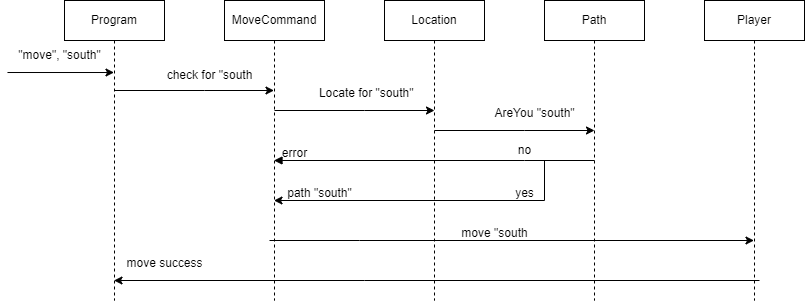

The diagram above was exported from draw.io. Its source (the exported page's mxGraphModel, read from the mxfile embedded in the PNG):
<mxGraphModel dx="2284" dy="790" grid="1" gridSize="10" guides="1" tooltips="1" connect="1" arrows="1" fold="1" page="1" pageScale="1" pageWidth="850" pageHeight="1100" math="0" shadow="0">
  <root>
    <mxCell id="0" />
    <mxCell id="1" parent="0" />
    <mxCell id="aM9ryv3xv72pqoxQDRHE-5" value="Program" style="shape=umlLifeline;perimeter=lifelinePerimeter;whiteSpace=wrap;html=1;container=0;dropTarget=0;collapsible=0;recursiveResize=0;outlineConnect=0;portConstraint=eastwest;newEdgeStyle={&quot;edgeStyle&quot;:&quot;elbowEdgeStyle&quot;,&quot;elbow&quot;:&quot;vertical&quot;,&quot;curved&quot;:0,&quot;rounded&quot;:0};" parent="1" vertex="1">
      <mxGeometry x="40" y="40" width="100" height="300" as="geometry" />
    </mxCell>
    <mxCell id="jHHB9KbfqqMfjM6S6efh-1" value="MoveCommand" style="shape=umlLifeline;perimeter=lifelinePerimeter;whiteSpace=wrap;html=1;container=0;dropTarget=0;collapsible=0;recursiveResize=0;outlineConnect=0;portConstraint=eastwest;newEdgeStyle={&quot;edgeStyle&quot;:&quot;elbowEdgeStyle&quot;,&quot;elbow&quot;:&quot;vertical&quot;,&quot;curved&quot;:0,&quot;rounded&quot;:0};" vertex="1" parent="1">
      <mxGeometry x="200" y="40" width="100" height="300" as="geometry" />
    </mxCell>
    <mxCell id="jHHB9KbfqqMfjM6S6efh-2" value="Location" style="shape=umlLifeline;perimeter=lifelinePerimeter;whiteSpace=wrap;html=1;container=0;dropTarget=0;collapsible=0;recursiveResize=0;outlineConnect=0;portConstraint=eastwest;newEdgeStyle={&quot;edgeStyle&quot;:&quot;elbowEdgeStyle&quot;,&quot;elbow&quot;:&quot;vertical&quot;,&quot;curved&quot;:0,&quot;rounded&quot;:0};" vertex="1" parent="1">
      <mxGeometry x="360" y="40" width="100" height="300" as="geometry" />
    </mxCell>
    <mxCell id="jHHB9KbfqqMfjM6S6efh-3" value="Path" style="shape=umlLifeline;perimeter=lifelinePerimeter;whiteSpace=wrap;html=1;container=0;dropTarget=0;collapsible=0;recursiveResize=0;outlineConnect=0;portConstraint=eastwest;newEdgeStyle={&quot;edgeStyle&quot;:&quot;elbowEdgeStyle&quot;,&quot;elbow&quot;:&quot;vertical&quot;,&quot;curved&quot;:0,&quot;rounded&quot;:0};" vertex="1" parent="1">
      <mxGeometry x="520" y="40" width="100" height="300" as="geometry" />
    </mxCell>
    <mxCell id="jHHB9KbfqqMfjM6S6efh-4" value="Player" style="shape=umlLifeline;perimeter=lifelinePerimeter;whiteSpace=wrap;html=1;container=0;dropTarget=0;collapsible=0;recursiveResize=0;outlineConnect=0;portConstraint=eastwest;newEdgeStyle={&quot;edgeStyle&quot;:&quot;elbowEdgeStyle&quot;,&quot;elbow&quot;:&quot;vertical&quot;,&quot;curved&quot;:0,&quot;rounded&quot;:0};" vertex="1" parent="1">
      <mxGeometry x="680" y="40" width="100" height="300" as="geometry" />
    </mxCell>
    <mxCell id="jHHB9KbfqqMfjM6S6efh-5" value="" style="endArrow=classic;html=1;rounded=0;exitX=0.027;exitY=1.067;exitDx=0;exitDy=0;exitPerimeter=0;" edge="1" parent="1" source="jHHB9KbfqqMfjM6S6efh-6" target="aM9ryv3xv72pqoxQDRHE-5">
      <mxGeometry width="50" height="50" relative="1" as="geometry">
        <mxPoint x="-90" y="110" as="sourcePoint" />
        <mxPoint x="450" y="180" as="targetPoint" />
      </mxGeometry>
    </mxCell>
    <mxCell id="jHHB9KbfqqMfjM6S6efh-6" value="&quot;move&quot;, &quot;south&quot;" style="text;html=1;align=center;verticalAlign=middle;resizable=0;points=[];autosize=1;strokeColor=none;fillColor=none;" vertex="1" parent="1">
      <mxGeometry x="-20" y="80" width="110" height="30" as="geometry" />
    </mxCell>
    <mxCell id="jHHB9KbfqqMfjM6S6efh-7" value="check for &quot;south" style="text;html=1;align=center;verticalAlign=middle;resizable=0;points=[];autosize=1;strokeColor=none;fillColor=none;" vertex="1" parent="1">
      <mxGeometry x="130" y="100" width="110" height="30" as="geometry" />
    </mxCell>
    <mxCell id="jHHB9KbfqqMfjM6S6efh-8" value="" style="endArrow=classic;html=1;rounded=0;" edge="1" parent="1" source="aM9ryv3xv72pqoxQDRHE-5" target="jHHB9KbfqqMfjM6S6efh-1">
      <mxGeometry width="50" height="50" relative="1" as="geometry">
        <mxPoint x="400" y="230" as="sourcePoint" />
        <mxPoint x="450" y="180" as="targetPoint" />
        <Array as="points">
          <mxPoint x="180" y="130" />
        </Array>
      </mxGeometry>
    </mxCell>
    <mxCell id="jHHB9KbfqqMfjM6S6efh-9" value="" style="endArrow=classic;html=1;rounded=0;" edge="1" parent="1">
      <mxGeometry width="50" height="50" relative="1" as="geometry">
        <mxPoint x="250" y="150" as="sourcePoint" />
        <mxPoint x="410" y="150" as="targetPoint" />
        <Array as="points">
          <mxPoint x="340" y="150" />
        </Array>
      </mxGeometry>
    </mxCell>
    <mxCell id="jHHB9KbfqqMfjM6S6efh-10" value="Locate for &quot;south&quot;&amp;nbsp;&amp;nbsp;" style="text;html=1;align=center;verticalAlign=middle;resizable=0;points=[];autosize=1;strokeColor=none;fillColor=none;" vertex="1" parent="1">
      <mxGeometry x="285" y="118" width="120" height="30" as="geometry" />
    </mxCell>
    <mxCell id="jHHB9KbfqqMfjM6S6efh-11" value="" style="endArrow=classic;html=1;rounded=0;" edge="1" parent="1">
      <mxGeometry width="50" height="50" relative="1" as="geometry">
        <mxPoint x="410" y="170" as="sourcePoint" />
        <mxPoint x="570" y="170" as="targetPoint" />
        <Array as="points">
          <mxPoint x="500" y="170" />
        </Array>
      </mxGeometry>
    </mxCell>
    <mxCell id="jHHB9KbfqqMfjM6S6efh-12" value="AreYou &quot;south&quot;" style="text;html=1;align=center;verticalAlign=middle;resizable=0;points=[];autosize=1;strokeColor=none;fillColor=none;" vertex="1" parent="1">
      <mxGeometry x="460" y="138" width="100" height="30" as="geometry" />
    </mxCell>
    <mxCell id="jHHB9KbfqqMfjM6S6efh-13" value="" style="endArrow=none;html=1;rounded=0;startArrow=block;startFill=1;endFill=0;" edge="1" parent="1" source="jHHB9KbfqqMfjM6S6efh-1">
      <mxGeometry width="50" height="50" relative="1" as="geometry">
        <mxPoint x="410" y="200" as="sourcePoint" />
        <mxPoint x="570" y="200" as="targetPoint" />
        <Array as="points">
          <mxPoint x="500" y="200" />
        </Array>
      </mxGeometry>
    </mxCell>
    <mxCell id="jHHB9KbfqqMfjM6S6efh-14" value="" style="endArrow=classic;html=1;rounded=0;" edge="1" parent="1" target="jHHB9KbfqqMfjM6S6efh-1">
      <mxGeometry width="50" height="50" relative="1" as="geometry">
        <mxPoint x="520" y="200" as="sourcePoint" />
        <mxPoint x="450" y="180" as="targetPoint" />
        <Array as="points">
          <mxPoint x="520" y="240" />
        </Array>
      </mxGeometry>
    </mxCell>
    <mxCell id="jHHB9KbfqqMfjM6S6efh-15" value="no" style="text;html=1;align=center;verticalAlign=middle;resizable=0;points=[];autosize=1;strokeColor=none;fillColor=none;" vertex="1" parent="1">
      <mxGeometry x="480" y="175" width="40" height="30" as="geometry" />
    </mxCell>
    <mxCell id="jHHB9KbfqqMfjM6S6efh-16" value="yes" style="text;html=1;align=center;verticalAlign=middle;resizable=0;points=[];autosize=1;strokeColor=none;fillColor=none;" vertex="1" parent="1">
      <mxGeometry x="480" y="218" width="40" height="30" as="geometry" />
    </mxCell>
    <mxCell id="jHHB9KbfqqMfjM6S6efh-17" value="error" style="text;html=1;align=center;verticalAlign=middle;resizable=0;points=[];autosize=1;strokeColor=none;fillColor=none;" vertex="1" parent="1">
      <mxGeometry x="245" y="178" width="50" height="30" as="geometry" />
    </mxCell>
    <mxCell id="jHHB9KbfqqMfjM6S6efh-18" value="path &quot;south&quot;" style="text;html=1;align=center;verticalAlign=middle;resizable=0;points=[];autosize=1;strokeColor=none;fillColor=none;" vertex="1" parent="1">
      <mxGeometry x="250" y="218" width="90" height="30" as="geometry" />
    </mxCell>
    <mxCell id="jHHB9KbfqqMfjM6S6efh-19" value="" style="endArrow=classic;html=1;rounded=0;" edge="1" parent="1" target="jHHB9KbfqqMfjM6S6efh-4">
      <mxGeometry width="50" height="50" relative="1" as="geometry">
        <mxPoint x="245" y="280" as="sourcePoint" />
        <mxPoint x="405" y="280" as="targetPoint" />
        <Array as="points">
          <mxPoint x="335" y="280" />
        </Array>
      </mxGeometry>
    </mxCell>
    <mxCell id="jHHB9KbfqqMfjM6S6efh-20" value="move &quot;south" style="text;html=1;align=center;verticalAlign=middle;resizable=0;points=[];autosize=1;strokeColor=none;fillColor=none;" vertex="1" parent="1">
      <mxGeometry x="425" y="258" width="90" height="30" as="geometry" />
    </mxCell>
    <mxCell id="jHHB9KbfqqMfjM6S6efh-21" value="" style="endArrow=none;html=1;rounded=0;endFill=0;startArrow=classic;startFill=1;" edge="1" parent="1" source="aM9ryv3xv72pqoxQDRHE-5">
      <mxGeometry width="50" height="50" relative="1" as="geometry">
        <mxPoint x="250" y="320" as="sourcePoint" />
        <mxPoint x="735" y="320" as="targetPoint" />
        <Array as="points">
          <mxPoint x="340" y="320" />
        </Array>
      </mxGeometry>
    </mxCell>
    <mxCell id="jHHB9KbfqqMfjM6S6efh-22" value="move success" style="text;html=1;align=center;verticalAlign=middle;resizable=0;points=[];autosize=1;strokeColor=none;fillColor=none;" vertex="1" parent="1">
      <mxGeometry x="90" y="288" width="100" height="30" as="geometry" />
    </mxCell>
  </root>
</mxGraphModel>